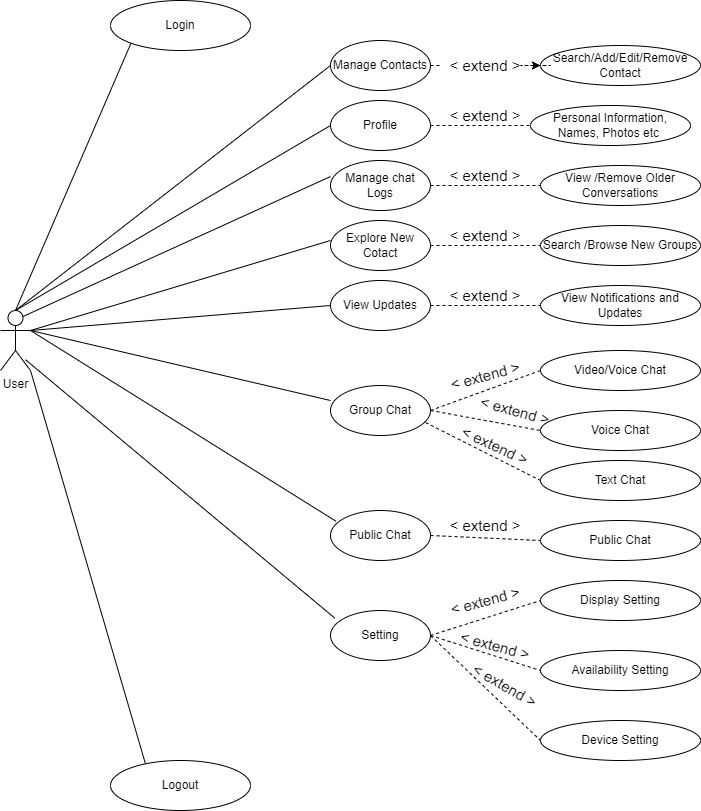

The diagram above was exported from draw.io. Its source (the exported page's mxGraphModel, read from the mxfile embedded in the PNG):
<mxGraphModel dx="1688" dy="948" grid="1" gridSize="10" guides="1" tooltips="1" connect="1" arrows="1" fold="1" page="1" pageScale="1" pageWidth="850" pageHeight="1100" math="0" shadow="0">
  <root>
    <mxCell id="0" />
    <mxCell id="1" parent="0" />
    <mxCell id="DGLaKoMfYcKZonwhP-Hy-1" value="User" style="shape=umlActor;verticalLabelPosition=bottom;verticalAlign=top;html=1;" parent="1" vertex="1">
      <mxGeometry x="30" y="390" width="30" height="60" as="geometry" />
    </mxCell>
    <mxCell id="DGLaKoMfYcKZonwhP-Hy-2" value="Login" style="ellipse;whiteSpace=wrap;html=1;" parent="1" vertex="1">
      <mxGeometry x="140" y="80" width="140" height="50" as="geometry" />
    </mxCell>
    <mxCell id="DGLaKoMfYcKZonwhP-Hy-5" value="Logout" style="ellipse;whiteSpace=wrap;html=1;" parent="1" vertex="1">
      <mxGeometry x="140" y="840" width="140" height="50" as="geometry" />
    </mxCell>
    <mxCell id="DGLaKoMfYcKZonwhP-Hy-23" value="" style="endArrow=none;html=1;rounded=0;exitX=0.249;exitY=0.06;exitDx=0;exitDy=0;exitPerimeter=0;entryX=1;entryY=1;entryDx=0;entryDy=0;entryPerimeter=0;" parent="1" source="DGLaKoMfYcKZonwhP-Hy-5" target="DGLaKoMfYcKZonwhP-Hy-1" edge="1">
      <mxGeometry width="50" height="50" relative="1" as="geometry">
        <mxPoint x="360" y="650" as="sourcePoint" />
        <mxPoint x="117.19999999999993" y="682.2" as="targetPoint" />
      </mxGeometry>
    </mxCell>
    <mxCell id="DGLaKoMfYcKZonwhP-Hy-30" value="" style="endArrow=none;html=1;rounded=0;exitX=0.5;exitY=0;exitDx=0;exitDy=0;exitPerimeter=0;entryX=0;entryY=1;entryDx=0;entryDy=0;" parent="1" source="DGLaKoMfYcKZonwhP-Hy-1" target="DGLaKoMfYcKZonwhP-Hy-2" edge="1">
      <mxGeometry width="50" height="50" relative="1" as="geometry">
        <mxPoint x="360" y="280" as="sourcePoint" />
        <mxPoint x="140" y="190" as="targetPoint" />
      </mxGeometry>
    </mxCell>
    <mxCell id="DGLaKoMfYcKZonwhP-Hy-33" value="Manage Contacts" style="ellipse;whiteSpace=wrap;html=1;align=center;" parent="1" vertex="1">
      <mxGeometry x="360" y="120" width="100" height="50" as="geometry" />
    </mxCell>
    <mxCell id="DGLaKoMfYcKZonwhP-Hy-35" value="Profile" style="ellipse;whiteSpace=wrap;html=1;align=center;" parent="1" vertex="1">
      <mxGeometry x="360" y="180" width="100" height="50" as="geometry" />
    </mxCell>
    <mxCell id="DGLaKoMfYcKZonwhP-Hy-36" value="Manage chat Logs" style="ellipse;whiteSpace=wrap;html=1;align=center;" parent="1" vertex="1">
      <mxGeometry x="360" y="240" width="100" height="50" as="geometry" />
    </mxCell>
    <mxCell id="DGLaKoMfYcKZonwhP-Hy-37" value="Explore New Cotact" style="ellipse;whiteSpace=wrap;html=1;align=center;" parent="1" vertex="1">
      <mxGeometry x="360" y="300" width="100" height="50" as="geometry" />
    </mxCell>
    <mxCell id="DGLaKoMfYcKZonwhP-Hy-38" value="View Updates" style="ellipse;whiteSpace=wrap;html=1;align=center;" parent="1" vertex="1">
      <mxGeometry x="360" y="360" width="100" height="50" as="geometry" />
    </mxCell>
    <mxCell id="DGLaKoMfYcKZonwhP-Hy-39" value="" style="endArrow=none;html=1;rounded=0;exitX=1;exitY=0.3333333333333333;exitDx=0;exitDy=0;entryX=0;entryY=0.5;entryDx=0;entryDy=0;exitPerimeter=0;" parent="1" source="DGLaKoMfYcKZonwhP-Hy-1" target="DGLaKoMfYcKZonwhP-Hy-38" edge="1">
      <mxGeometry width="50" height="50" relative="1" as="geometry">
        <mxPoint x="260.26473726725203" y="282.39933213097186" as="sourcePoint" />
        <mxPoint x="350" y="370" as="targetPoint" />
      </mxGeometry>
    </mxCell>
    <mxCell id="DGLaKoMfYcKZonwhP-Hy-40" style="edgeStyle=none;rounded=0;orthogonalLoop=1;jettySize=auto;html=1;entryX=0;entryY=0.5;entryDx=0;entryDy=0;" parent="1" source="DGLaKoMfYcKZonwhP-Hy-38" target="DGLaKoMfYcKZonwhP-Hy-38" edge="1">
      <mxGeometry relative="1" as="geometry" />
    </mxCell>
    <mxCell id="DGLaKoMfYcKZonwhP-Hy-41" value="" style="endArrow=none;html=1;rounded=0;" parent="1" edge="1">
      <mxGeometry width="50" height="50" relative="1" as="geometry">
        <mxPoint x="60" y="410" as="sourcePoint" />
        <mxPoint x="360" y="320" as="targetPoint" />
      </mxGeometry>
    </mxCell>
    <mxCell id="DGLaKoMfYcKZonwhP-Hy-42" value="" style="endArrow=none;html=1;rounded=0;entryX=0.75;entryY=0.1;entryDx=0;entryDy=0;entryPerimeter=0;exitX=0;exitY=0.321;exitDx=0;exitDy=0;exitPerimeter=0;" parent="1" source="DGLaKoMfYcKZonwhP-Hy-36" target="DGLaKoMfYcKZonwhP-Hy-1" edge="1">
      <mxGeometry width="50" height="50" relative="1" as="geometry">
        <mxPoint x="420" y="400" as="sourcePoint" />
        <mxPoint x="276.78" y="255" as="targetPoint" />
      </mxGeometry>
    </mxCell>
    <mxCell id="DGLaKoMfYcKZonwhP-Hy-43" value="" style="endArrow=none;html=1;rounded=0;exitX=0.5;exitY=0;exitDx=0;exitDy=0;entryX=0;entryY=0.5;entryDx=0;entryDy=0;exitPerimeter=0;" parent="1" source="DGLaKoMfYcKZonwhP-Hy-1" target="DGLaKoMfYcKZonwhP-Hy-33" edge="1">
      <mxGeometry width="50" height="50" relative="1" as="geometry">
        <mxPoint x="260.26473726725203" y="247.60066786902814" as="sourcePoint" />
        <mxPoint x="470" y="350" as="targetPoint" />
      </mxGeometry>
    </mxCell>
    <mxCell id="DGLaKoMfYcKZonwhP-Hy-44" value="" style="endArrow=none;html=1;rounded=0;exitX=0.5;exitY=0;exitDx=0;exitDy=0;exitPerimeter=0;entryX=0;entryY=0.5;entryDx=0;entryDy=0;" parent="1" source="DGLaKoMfYcKZonwhP-Hy-1" target="DGLaKoMfYcKZonwhP-Hy-35" edge="1">
      <mxGeometry width="50" height="50" relative="1" as="geometry">
        <mxPoint x="272.5799999999999" y="252.85000000000002" as="sourcePoint" />
        <mxPoint x="470" y="350" as="targetPoint" />
      </mxGeometry>
    </mxCell>
    <mxCell id="DGLaKoMfYcKZonwhP-Hy-45" value="Search/Add/Edit/Remove Contact" style="ellipse;whiteSpace=wrap;html=1;align=center;" parent="1" vertex="1">
      <mxGeometry x="570" y="125" width="160" height="40" as="geometry" />
    </mxCell>
    <mxCell id="DGLaKoMfYcKZonwhP-Hy-46" value="Personal Information, Names, Photos etc&amp;nbsp;" style="ellipse;whiteSpace=wrap;html=1;align=center;" parent="1" vertex="1">
      <mxGeometry x="560" y="185" width="160" height="40" as="geometry" />
    </mxCell>
    <mxCell id="DGLaKoMfYcKZonwhP-Hy-47" value="View /Remove Older Conversations" style="ellipse;whiteSpace=wrap;html=1;align=center;" parent="1" vertex="1">
      <mxGeometry x="570" y="245" width="160" height="40" as="geometry" />
    </mxCell>
    <mxCell id="DGLaKoMfYcKZonwhP-Hy-48" value="Search /Browse New Groups" style="ellipse;whiteSpace=wrap;html=1;align=center;" parent="1" vertex="1">
      <mxGeometry x="570" y="305" width="160" height="40" as="geometry" />
    </mxCell>
    <mxCell id="DGLaKoMfYcKZonwhP-Hy-49" value="View Notifications and Updates" style="ellipse;whiteSpace=wrap;html=1;align=center;" parent="1" vertex="1">
      <mxGeometry x="570" y="365" width="160" height="40" as="geometry" />
    </mxCell>
    <mxCell id="DGLaKoMfYcKZonwhP-Hy-50" value="Group Chat" style="ellipse;whiteSpace=wrap;html=1;align=center;" parent="1" vertex="1">
      <mxGeometry x="360" y="465" width="100" height="50" as="geometry" />
    </mxCell>
    <mxCell id="DGLaKoMfYcKZonwhP-Hy-55" style="edgeStyle=none;rounded=0;orthogonalLoop=1;jettySize=auto;html=1;" parent="1" source="DGLaKoMfYcKZonwhP-Hy-51" edge="1">
      <mxGeometry relative="1" as="geometry">
        <mxPoint x="460" y="615" as="targetPoint" />
      </mxGeometry>
    </mxCell>
    <mxCell id="DGLaKoMfYcKZonwhP-Hy-51" value="Public Chat" style="ellipse;whiteSpace=wrap;html=1;align=center;" parent="1" vertex="1">
      <mxGeometry x="360" y="590" width="100" height="50" as="geometry" />
    </mxCell>
    <mxCell id="DGLaKoMfYcKZonwhP-Hy-52" value="Setting" style="ellipse;whiteSpace=wrap;html=1;align=center;" parent="1" vertex="1">
      <mxGeometry x="360" y="690" width="100" height="50" as="geometry" />
    </mxCell>
    <mxCell id="DGLaKoMfYcKZonwhP-Hy-53" value="" style="endArrow=none;html=1;rounded=0;entryX=0.043;entryY=0.153;entryDx=0;entryDy=0;entryPerimeter=0;exitX=0.833;exitY=0.82;exitDx=0;exitDy=0;exitPerimeter=0;" parent="1" source="DGLaKoMfYcKZonwhP-Hy-1" target="DGLaKoMfYcKZonwhP-Hy-52" edge="1">
      <mxGeometry width="50" height="50" relative="1" as="geometry">
        <mxPoint x="230" y="550" as="sourcePoint" />
        <mxPoint x="350" y="690" as="targetPoint" />
      </mxGeometry>
    </mxCell>
    <mxCell id="DGLaKoMfYcKZonwhP-Hy-54" value="" style="endArrow=none;html=1;rounded=0;exitX=1;exitY=0.3333333333333333;exitDx=0;exitDy=0;exitPerimeter=0;entryX=0.053;entryY=0.212;entryDx=0;entryDy=0;entryPerimeter=0;" parent="1" source="DGLaKoMfYcKZonwhP-Hy-1" target="DGLaKoMfYcKZonwhP-Hy-51" edge="1">
      <mxGeometry width="50" height="50" relative="1" as="geometry">
        <mxPoint x="272.5799999999999" y="535.55" as="sourcePoint" />
        <mxPoint x="470" y="620" as="targetPoint" />
      </mxGeometry>
    </mxCell>
    <mxCell id="DGLaKoMfYcKZonwhP-Hy-56" value="" style="endArrow=none;html=1;rounded=0;exitX=1;exitY=0.3333333333333333;exitDx=0;exitDy=0;exitPerimeter=0;" parent="1" source="DGLaKoMfYcKZonwhP-Hy-1" edge="1">
      <mxGeometry width="50" height="50" relative="1" as="geometry">
        <mxPoint x="280" y="520" as="sourcePoint" />
        <mxPoint x="360" y="480" as="targetPoint" />
      </mxGeometry>
    </mxCell>
    <mxCell id="DGLaKoMfYcKZonwhP-Hy-57" style="edgeStyle=none;rounded=0;orthogonalLoop=1;jettySize=auto;html=1;entryX=1;entryY=0.5;entryDx=0;entryDy=0;" parent="1" source="DGLaKoMfYcKZonwhP-Hy-51" target="DGLaKoMfYcKZonwhP-Hy-51" edge="1">
      <mxGeometry relative="1" as="geometry" />
    </mxCell>
    <mxCell id="DGLaKoMfYcKZonwhP-Hy-59" value="" style="endArrow=none;html=1;rounded=0;entryX=0;entryY=0.5;entryDx=0;entryDy=0;exitX=1;exitY=0.5;exitDx=0;exitDy=0;dashed=1;" parent="1" source="DGLaKoMfYcKZonwhP-Hy-38" target="DGLaKoMfYcKZonwhP-Hy-49" edge="1">
      <mxGeometry width="50" height="50" relative="1" as="geometry">
        <mxPoint x="420" y="480" as="sourcePoint" />
        <mxPoint x="470" y="430" as="targetPoint" />
      </mxGeometry>
    </mxCell>
    <mxCell id="DGLaKoMfYcKZonwhP-Hy-60" value="" style="endArrow=none;html=1;rounded=0;entryX=0;entryY=0.5;entryDx=0;entryDy=0;exitX=1;exitY=0.5;exitDx=0;exitDy=0;dashed=1;" parent="1" source="DGLaKoMfYcKZonwhP-Hy-37" target="DGLaKoMfYcKZonwhP-Hy-48" edge="1">
      <mxGeometry width="50" height="50" relative="1" as="geometry">
        <mxPoint x="420" y="480" as="sourcePoint" />
        <mxPoint x="470" y="430" as="targetPoint" />
      </mxGeometry>
    </mxCell>
    <mxCell id="DGLaKoMfYcKZonwhP-Hy-61" value="" style="endArrow=none;html=1;rounded=0;entryX=0;entryY=0.5;entryDx=0;entryDy=0;exitX=1;exitY=0.5;exitDx=0;exitDy=0;dashed=1;" parent="1" source="DGLaKoMfYcKZonwhP-Hy-36" target="DGLaKoMfYcKZonwhP-Hy-47" edge="1">
      <mxGeometry width="50" height="50" relative="1" as="geometry">
        <mxPoint x="420" y="480" as="sourcePoint" />
        <mxPoint x="470" y="430" as="targetPoint" />
      </mxGeometry>
    </mxCell>
    <mxCell id="DGLaKoMfYcKZonwhP-Hy-62" value="" style="endArrow=none;html=1;rounded=0;entryX=0;entryY=0.5;entryDx=0;entryDy=0;exitX=1;exitY=0.5;exitDx=0;exitDy=0;dashed=1;" parent="1" source="DGLaKoMfYcKZonwhP-Hy-35" target="DGLaKoMfYcKZonwhP-Hy-46" edge="1">
      <mxGeometry width="50" height="50" relative="1" as="geometry">
        <mxPoint x="420" y="480" as="sourcePoint" />
        <mxPoint x="470" y="430" as="targetPoint" />
      </mxGeometry>
    </mxCell>
    <mxCell id="DGLaKoMfYcKZonwhP-Hy-63" value="Video/Voice Chat" style="ellipse;whiteSpace=wrap;html=1;align=center;" parent="1" vertex="1">
      <mxGeometry x="570" y="430" width="160" height="40" as="geometry" />
    </mxCell>
    <mxCell id="DGLaKoMfYcKZonwhP-Hy-64" value="Voice Chat" style="ellipse;whiteSpace=wrap;html=1;align=center;" parent="1" vertex="1">
      <mxGeometry x="570" y="490" width="160" height="40" as="geometry" />
    </mxCell>
    <mxCell id="DGLaKoMfYcKZonwhP-Hy-65" value="Text Chat" style="ellipse;whiteSpace=wrap;html=1;align=center;" parent="1" vertex="1">
      <mxGeometry x="570" y="540" width="160" height="40" as="geometry" />
    </mxCell>
    <mxCell id="DGLaKoMfYcKZonwhP-Hy-66" value="" style="endArrow=none;html=1;rounded=0;entryX=0;entryY=0.5;entryDx=0;entryDy=0;exitX=1;exitY=0.5;exitDx=0;exitDy=0;dashed=1;" parent="1" source="DGLaKoMfYcKZonwhP-Hy-50" target="DGLaKoMfYcKZonwhP-Hy-63" edge="1">
      <mxGeometry width="50" height="50" relative="1" as="geometry">
        <mxPoint x="420" y="590" as="sourcePoint" />
        <mxPoint x="470" y="540" as="targetPoint" />
      </mxGeometry>
    </mxCell>
    <mxCell id="DGLaKoMfYcKZonwhP-Hy-67" value="" style="endArrow=none;html=1;rounded=0;entryX=0;entryY=0.5;entryDx=0;entryDy=0;exitX=1;exitY=0.5;exitDx=0;exitDy=0;dashed=1;" parent="1" source="DGLaKoMfYcKZonwhP-Hy-50" target="DGLaKoMfYcKZonwhP-Hy-64" edge="1">
      <mxGeometry width="50" height="50" relative="1" as="geometry">
        <mxPoint x="420" y="590" as="sourcePoint" />
        <mxPoint x="470" y="540" as="targetPoint" />
      </mxGeometry>
    </mxCell>
    <mxCell id="DGLaKoMfYcKZonwhP-Hy-68" value="" style="endArrow=none;html=1;rounded=0;entryX=0;entryY=0.5;entryDx=0;entryDy=0;exitX=0.951;exitY=0.741;exitDx=0;exitDy=0;exitPerimeter=0;dashed=1;" parent="1" source="DGLaKoMfYcKZonwhP-Hy-50" target="DGLaKoMfYcKZonwhP-Hy-65" edge="1">
      <mxGeometry width="50" height="50" relative="1" as="geometry">
        <mxPoint x="420" y="590" as="sourcePoint" />
        <mxPoint x="470" y="540" as="targetPoint" />
        <Array as="points" />
      </mxGeometry>
    </mxCell>
    <mxCell id="DGLaKoMfYcKZonwhP-Hy-69" value="Public Chat" style="ellipse;whiteSpace=wrap;html=1;align=center;" parent="1" vertex="1">
      <mxGeometry x="570" y="600" width="160" height="40" as="geometry" />
    </mxCell>
    <mxCell id="DGLaKoMfYcKZonwhP-Hy-70" value="" style="endArrow=none;html=1;rounded=0;entryX=0;entryY=0.5;entryDx=0;entryDy=0;exitX=1;exitY=0.5;exitDx=0;exitDy=0;dashed=1;" parent="1" source="DGLaKoMfYcKZonwhP-Hy-51" target="DGLaKoMfYcKZonwhP-Hy-69" edge="1">
      <mxGeometry width="50" height="50" relative="1" as="geometry">
        <mxPoint x="420" y="590" as="sourcePoint" />
        <mxPoint x="470" y="540" as="targetPoint" />
      </mxGeometry>
    </mxCell>
    <mxCell id="DGLaKoMfYcKZonwhP-Hy-71" value="Display Setting" style="ellipse;whiteSpace=wrap;html=1;align=center;" parent="1" vertex="1">
      <mxGeometry x="570" y="660" width="160" height="40" as="geometry" />
    </mxCell>
    <mxCell id="DGLaKoMfYcKZonwhP-Hy-72" value="Availability Setting" style="ellipse;whiteSpace=wrap;html=1;align=center;" parent="1" vertex="1">
      <mxGeometry x="570" y="730" width="160" height="40" as="geometry" />
    </mxCell>
    <mxCell id="DGLaKoMfYcKZonwhP-Hy-73" value="Device Setting" style="ellipse;whiteSpace=wrap;html=1;align=center;" parent="1" vertex="1">
      <mxGeometry x="570" y="800" width="160" height="40" as="geometry" />
    </mxCell>
    <mxCell id="DGLaKoMfYcKZonwhP-Hy-74" value="" style="endArrow=none;html=1;rounded=0;entryX=0;entryY=0.5;entryDx=0;entryDy=0;exitX=1;exitY=0.5;exitDx=0;exitDy=0;dashed=1;" parent="1" source="DGLaKoMfYcKZonwhP-Hy-52" target="DGLaKoMfYcKZonwhP-Hy-71" edge="1">
      <mxGeometry width="50" height="50" relative="1" as="geometry">
        <mxPoint x="420" y="590" as="sourcePoint" />
        <mxPoint x="470" y="540" as="targetPoint" />
      </mxGeometry>
    </mxCell>
    <mxCell id="DGLaKoMfYcKZonwhP-Hy-75" value="" style="endArrow=none;html=1;rounded=0;entryX=0;entryY=0.5;entryDx=0;entryDy=0;exitX=1;exitY=0.5;exitDx=0;exitDy=0;dashed=1;" parent="1" source="DGLaKoMfYcKZonwhP-Hy-52" target="DGLaKoMfYcKZonwhP-Hy-72" edge="1">
      <mxGeometry width="50" height="50" relative="1" as="geometry">
        <mxPoint x="420" y="590" as="sourcePoint" />
        <mxPoint x="470" y="540" as="targetPoint" />
      </mxGeometry>
    </mxCell>
    <mxCell id="DGLaKoMfYcKZonwhP-Hy-76" value="" style="endArrow=none;html=1;rounded=0;entryX=0;entryY=0.5;entryDx=0;entryDy=0;exitX=1;exitY=0.5;exitDx=0;exitDy=0;dashed=1;" parent="1" source="DGLaKoMfYcKZonwhP-Hy-52" target="DGLaKoMfYcKZonwhP-Hy-73" edge="1">
      <mxGeometry width="50" height="50" relative="1" as="geometry">
        <mxPoint x="420" y="590" as="sourcePoint" />
        <mxPoint x="470" y="540" as="targetPoint" />
      </mxGeometry>
    </mxCell>
    <mxCell id="NTDuOGTQdj_kOcgSVKur-1" value="&lt;font style=&quot;font-size: 15px&quot;&gt;&amp;lt; extend &amp;gt;&lt;/font&gt;" style="text;html=1;strokeColor=none;fillColor=none;align=center;verticalAlign=middle;whiteSpace=wrap;rounded=0;" parent="1" vertex="1">
      <mxGeometry x="470" y="300" width="90" height="30" as="geometry" />
    </mxCell>
    <mxCell id="NTDuOGTQdj_kOcgSVKur-3" value="&lt;font style=&quot;font-size: 15px&quot;&gt;&amp;lt; extend &amp;gt;&lt;/font&gt;" style="text;html=1;strokeColor=none;fillColor=none;align=center;verticalAlign=middle;whiteSpace=wrap;rounded=0;rotation=-15;" parent="1" vertex="1">
      <mxGeometry x="470" y="440" width="90" height="30" as="geometry" />
    </mxCell>
    <mxCell id="NTDuOGTQdj_kOcgSVKur-2" value="&lt;font style=&quot;font-size: 15px&quot;&gt;&amp;lt; extend &amp;gt;&lt;/font&gt;" style="text;html=1;strokeColor=none;fillColor=none;align=center;verticalAlign=middle;whiteSpace=wrap;rounded=0;" parent="1" vertex="1">
      <mxGeometry x="470" y="240" width="90" height="30" as="geometry" />
    </mxCell>
    <mxCell id="NTDuOGTQdj_kOcgSVKur-5" value="&lt;font style=&quot;font-size: 15px&quot;&gt;&amp;lt; extend &amp;gt;&lt;/font&gt;" style="text;html=1;strokeColor=none;fillColor=none;align=center;verticalAlign=middle;whiteSpace=wrap;rounded=0;" parent="1" vertex="1">
      <mxGeometry x="470" y="360" width="90" height="30" as="geometry" />
    </mxCell>
    <mxCell id="NTDuOGTQdj_kOcgSVKur-6" value="&lt;font style=&quot;font-size: 15px&quot;&gt;&amp;lt; extend &amp;gt;&lt;/font&gt;" style="text;html=1;strokeColor=none;fillColor=none;align=center;verticalAlign=middle;whiteSpace=wrap;rounded=0;" parent="1" vertex="1">
      <mxGeometry x="470" y="180" width="90" height="30" as="geometry" />
    </mxCell>
    <mxCell id="NTDuOGTQdj_kOcgSVKur-7" value="&lt;font style=&quot;font-size: 15px&quot;&gt;&amp;lt; extend &amp;gt;&lt;/font&gt;" style="text;html=1;strokeColor=none;fillColor=none;align=center;verticalAlign=middle;whiteSpace=wrap;rounded=0;rotation=15;" parent="1" vertex="1">
      <mxGeometry x="500" y="475" width="90" height="30" as="geometry" />
    </mxCell>
    <mxCell id="7lrKu9vqAziiDVCDThn8-1" value="" style="edgeStyle=orthogonalEdgeStyle;rounded=0;orthogonalLoop=1;jettySize=auto;html=1;dashed=1;" edge="1" parent="1" source="NTDuOGTQdj_kOcgSVKur-4" target="DGLaKoMfYcKZonwhP-Hy-45">
      <mxGeometry relative="1" as="geometry" />
    </mxCell>
    <mxCell id="NTDuOGTQdj_kOcgSVKur-4" value="&lt;font style=&quot;font-size: 15px&quot;&gt;&amp;lt; extend &amp;gt;&lt;/font&gt;" style="text;html=1;strokeColor=none;fillColor=none;align=center;verticalAlign=middle;whiteSpace=wrap;rounded=0;" parent="1" vertex="1">
      <mxGeometry x="470" y="130" width="90" height="30" as="geometry" />
    </mxCell>
    <mxCell id="NTDuOGTQdj_kOcgSVKur-8" value="" style="endArrow=none;html=1;rounded=0;exitX=1;exitY=0.5;exitDx=0;exitDy=0;entryX=0;entryY=0.5;entryDx=0;entryDy=0;dashed=1;" parent="1" source="DGLaKoMfYcKZonwhP-Hy-33" target="NTDuOGTQdj_kOcgSVKur-4" edge="1">
      <mxGeometry width="50" height="50" relative="1" as="geometry">
        <mxPoint x="460.0000000000002" y="145" as="sourcePoint" />
        <mxPoint x="569.9999999999998" y="145" as="targetPoint" />
      </mxGeometry>
    </mxCell>
    <mxCell id="NTDuOGTQdj_kOcgSVKur-9" value="&lt;font style=&quot;font-size: 15px&quot;&gt;&amp;lt; extend &amp;gt;&lt;/font&gt;" style="text;html=1;strokeColor=none;fillColor=none;align=center;verticalAlign=middle;whiteSpace=wrap;rounded=0;rotation=15;" parent="1" vertex="1">
      <mxGeometry x="480" y="710" width="90" height="30" as="geometry" />
    </mxCell>
    <mxCell id="NTDuOGTQdj_kOcgSVKur-10" value="&lt;font style=&quot;font-size: 15px&quot;&gt;&amp;lt; extend &amp;gt;&lt;/font&gt;" style="text;html=1;strokeColor=none;fillColor=none;align=center;verticalAlign=middle;whiteSpace=wrap;rounded=0;rotation=25;" parent="1" vertex="1">
      <mxGeometry x="480" y="510" width="90" height="30" as="geometry" />
    </mxCell>
    <mxCell id="NTDuOGTQdj_kOcgSVKur-11" value="&lt;font style=&quot;font-size: 15px&quot;&gt;&amp;lt; extend &amp;gt;&lt;/font&gt;" style="text;html=1;strokeColor=none;fillColor=none;align=center;verticalAlign=middle;whiteSpace=wrap;rounded=0;" parent="1" vertex="1">
      <mxGeometry x="470" y="590" width="90" height="30" as="geometry" />
    </mxCell>
    <mxCell id="NTDuOGTQdj_kOcgSVKur-12" value="&lt;font style=&quot;font-size: 15px&quot;&gt;&amp;lt; extend &amp;gt;&lt;/font&gt;" style="text;html=1;strokeColor=none;fillColor=none;align=center;verticalAlign=middle;whiteSpace=wrap;rounded=0;rotation=-15;" parent="1" vertex="1">
      <mxGeometry x="470" y="670" width="90" height="20" as="geometry" />
    </mxCell>
    <mxCell id="NTDuOGTQdj_kOcgSVKur-13" value="&lt;font style=&quot;font-size: 15px&quot;&gt;&amp;lt; extend &amp;gt;&lt;/font&gt;" style="text;html=1;strokeColor=none;fillColor=none;align=center;verticalAlign=middle;whiteSpace=wrap;rounded=0;rotation=30;" parent="1" vertex="1">
      <mxGeometry x="490" y="750" width="90" height="30" as="geometry" />
    </mxCell>
  </root>
</mxGraphModel>